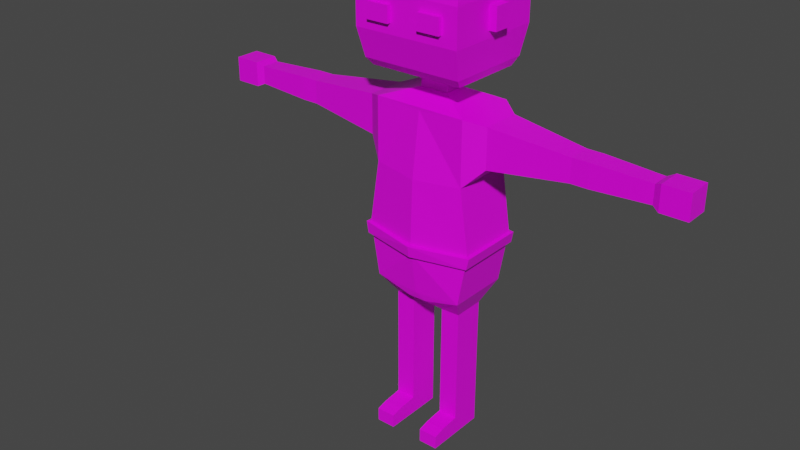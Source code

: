 # Source: Fiende.blend  (saved by Blender 2.91.10; exported with 4.5.12 LTS)
import bpy
from mathutils import Matrix  # noqa: F401  (used for matrix-valued properties, if any)

bpy.ops.wm.read_factory_settings(use_empty=True)
scene = bpy.context.scene
scene.name = 'Scene'

# ---- collections
col_collection = bpy.data.collections.new('Collection'); scene.collection.children.link(col_collection)

# ---- images (referenced by path relative to the original .blend; pixels are not part of the script)
import os
ASSET_DIR = os.environ.get("B2B_ASSET_DIR", "")  # directory of the original .blend (textures are referenced by path, not embedded)
HERE = os.path.dirname(os.path.abspath(__file__))  # packed textures are extracted next to this script under _unpacked/

def load_image(name, relpath, width, height, colorspace="sRGB"):
    """Load a texture the original file referenced (path relative to the .blend, or extracted next to this script)."""
    p = next((c for c in (os.path.join(HERE, relpath), os.path.join(ASSET_DIR, relpath)) if relpath and os.path.exists(c)), "")
    if p:
        img = bpy.data.images.load(p, check_existing=True)
        img.name = name
    else:  # same state as the original file: an image datablock whose file is absent (Cycles renders it pink)
        img = bpy.data.images.new(name, width, height)
        img.source = "FILE"
        img.filepath = "//" + (relpath or name)
    img.colorspace_settings.name = colorspace
    return img
img_imphenziapalette01_png = load_image('ImphenziaPalette01.png', 'ImphenziaPalette01.png', 1024, 1024, 'sRGB')

# ---- materials (node trees are filled in below, after node groups)
mat_material = bpy.data.materials.new('Material')
mat_material.alpha_threshold = 0.0
mat_material.use_transparent_shadow = False
mat_material.line_color = (0.0, 0.0, 0.0, 1.0)

# ---- material node trees
mat_material.use_nodes = True; mat_material.node_tree.nodes.clear()
_N = mat_material.node_tree.nodes; _L = mat_material.node_tree.links
n0 = _N.new('ShaderNodeOutputMaterial'); n0.name = 'Material Output'; n0.location = (300, 300)
n1 = _N.new('ShaderNodeBsdfPrincipled'); n1.name = 'Principled BSDF'; n1.location = (10, 300)
n1.distribution = 'GGX'
n1.subsurface_method = 'BURLEY'
n1.inputs[2].default_value = 0.4
n1.inputs[3].default_value = 1.45
n1.inputs[27].default_value = (0.0, 0.0, 0.0, 1.0)
n1.inputs[28].default_value = 1.0
n2 = _N.new('ShaderNodeTexImage'); n2.name = 'Image Texture'; n2.location = (-387, 156)
n2.image = img_imphenziapalette01_png
n2.interpolation = 'Closest'
_L.new(n1.outputs[0], n0.inputs[0])
_L.new(n2.outputs[0], n1.inputs[0])
n0.is_active_output = True

# ---- world
world_world = bpy.data.worlds.new('World'); scene.world = world_world
world_world.use_nodes = True; world_world.node_tree.nodes.clear()
_N = world_world.node_tree.nodes; _L = world_world.node_tree.links
n0 = _N.new('ShaderNodeOutputWorld'); n0.name = 'World Output'; n0.location = (300, 300)
n1 = _N.new('ShaderNodeBackground'); n1.name = 'Background'; n1.location = (10, 300)
n1.inputs[0].default_value = (0.05088, 0.05088, 0.05088, 1.0)
_L.new(n1.outputs[0], n0.inputs[0])
n0.is_active_output = True
world_world.color = (0.05088, 0.05088, 0.05088)
world_world.use_sun_shadow = False
world_world.sun_shadow_jitter_overblur = 0.0

# ---- meshes
me_cube = bpy.data.meshes.new('Cube')
me_cube.from_pydata([(0.1248, 0.08584, 0.91), (0.02465, 0.08584, 0.4004), (0.1248, -0.08584, 0.91), (0.02465, -0.08584, 0.4004), (0.0, 0.08584, 0.4004), (0.0, -0.08532, 0.9033), (0.0, -0.08584, 0.4004), (0.0, 0.09199, 0.91), (0.1248, 0.08584, 0.7401), (0.1505, 0.08584, 0.5703), (0.1248, -0.08584, 0.7401), (0.1505, -0.08584, 0.5703), (0.0, -0.108, 0.7335), (0.0, -0.1147, 0.5636), (0.0, 0.09199, 0.7401), (0.0, 0.102, 0.5703), (0.1248, 0.08584, 0.4256), (0.1248, -0.08584, 0.4256), (0.0, -0.09201, 0.419), (0.0, 0.102, 0.4256), (0.1248, 0.08584, 0.4256), (0.02465, 0.08584, 0.4004), (0.1248, -0.08584, 0.4256), (0.02465, -0.08584, 0.4004), (0.09763, 0.04315, 0.3668), (0.04576, 0.04315, 0.3653), (0.09763, -0.04315, 0.3668), (0.04576, -0.04315, 0.3653), (0.09715, 0.04315, 0.2297), (0.04528, 0.04315, 0.2297), (0.09715, -0.04315, 0.2297), (0.04528, -0.04315, 0.2297), (0.09715, 0.04315, 0.2142), (0.04528, 0.04315, 0.2142), (0.09715, -0.04315, 0.2142), (0.04528, -0.04315, 0.2142), (0.09715, 0.04315, 0.1958), (0.04528, 0.04315, 0.1958), (0.09715, -0.04315, 0.1958), (0.04528, -0.04315, 0.1958), (0.09715, 0.04315, 0.05098), (0.04528, 0.04315, 0.05098), (0.09715, -0.04315, 0.05098), (0.04528, -0.04315, 0.05098), (0.09715, 0.04315, 0.0009263), (0.04528, 0.04315, 0.0009263), (0.09715, -0.04315, 0.0009263), (0.04528, -0.04315, 0.0009263), (0.09715, -0.0965, 0.04525), (0.04528, -0.0965, 0.04525), (0.09715, -0.0965, 0.0009263), (0.04528, -0.0965, 0.0009263), (0.09715, -0.1267, 0.03756), (0.04528, -0.1267, 0.03756), (0.09715, -0.1267, 0.0009263), (0.04528, -0.1267, 0.0009263), (0.1715, 0.05332, 0.8943), (0.1715, -0.05332, 0.8943), (0.1715, 0.05332, 0.7888), (0.1715, -0.05332, 0.7888), (0.3803, 0.03144, 0.8727), (0.3803, -0.03144, 0.8727), (0.3803, 0.03144, 0.8105), (0.3803, -0.03144, 0.8105), (0.4017, 0.03144, 0.8727), (0.4017, -0.03144, 0.8727), (0.4017, 0.03144, 0.8105), (0.4017, -0.03144, 0.8105), (0.4246, 0.03144, 0.8727), (0.4246, -0.03144, 0.8727), (0.4246, 0.03144, 0.8105), (0.4246, -0.03144, 0.8105), (0.5772, 0.0248, 0.8661), (0.5772, -0.0248, 0.8661), (0.5772, 0.0248, 0.817), (0.5772, -0.0248, 0.817), (0.5955, 0.03349, 0.8747), (0.5955, -0.03349, 0.8747), (0.5955, 0.03349, 0.8085), (0.5955, -0.03349, 0.8085), (0.6657, 0.03349, 0.8747), (0.6657, -0.03349, 0.8747), (0.6657, 0.03349, 0.8085), (0.6657, -0.03349, 0.8085), (0.1248, 0.08584, 0.91), (0.1248, -0.08584, 0.91), (0.0, 0.08584, 0.91), (0.0, -0.08584, 0.91), (0.03789, 0.02995, 0.9382), (0.03789, -0.02995, 0.9382), (0.0, 0.02995, 0.9382), (0.0, -0.02995, 0.9382), (0.03789, 0.02995, 0.971), (0.03789, -0.02995, 0.971), (0.0, 0.02995, 0.971), (0.0, -0.02995, 0.971), (0.1253, 0.09965, 0.99), (0.1253, -0.09965, 0.99), (0.0, 0.09965, 0.99), (0.0, -0.09965, 0.99), (0.1338, 0.1177, 1.011), (0.1338, -0.1177, 1.011), (0.0, 0.1177, 1.011), (0.0, -0.1177, 1.011), (0.1338, 0.1177, 1.259), (0.1338, -0.1177, 1.259), (0.0, 0.1177, 1.259), (0.0, -0.1177, 1.259), (0.0, 0.1376, 1.087), (0.0, 0.1376, 1.183), (0.1431, 0.1376, 1.183), (0.1431, 0.1376, 1.087), (0.1431, -0.1376, 1.087), (0.1431, -0.1376, 1.183), (0.0, -0.1376, 1.183), (0.0, -0.1376, 1.087), (0.1431, 0.0231, 1.164), (0.1431, 0.0231, 1.106), (0.1431, -0.0231, 1.106), (0.1431, -0.0231, 1.164), (0.1637, 0.0231, 1.164), (0.1637, 0.0231, 1.106), (0.1637, -0.0231, 1.106), (0.1637, -0.0231, 1.164), (0.1023, -0.1376, 1.114), (0.1023, -0.1376, 1.156), (0.04082, -0.1376, 1.156), (0.04082, -0.1376, 1.114), (0.07155, -0.1376, 1.114), (0.07155, -0.1376, 1.156), (0.1023, -0.1485, 1.114), (0.1023, -0.1485, 1.156), (0.04082, -0.1485, 1.114), (0.04082, -0.1485, 1.156), (0.07155, -0.1485, 1.114), (0.07155, -0.1485, 1.156), (0.1451, 0.08584, 0.5398), (0.1451, -0.08584, 0.5398), (0.0, -0.1099, 0.5331), (0.0, 0.102, 0.5398), (0.1597, -0.09261, 0.5682), (0.0, -0.126, 0.5625), (0.0, 0.1134, 0.5702), (0.1594, 0.09308, 0.5688), (0.1532, 0.09395, 0.5384), (0.1534, -0.09363, 0.5378), (0.0, -0.1212, 0.532), (0.0, 0.1134, 0.5396)], [], [(4, 1, 3, 6), (2, 10, 59, 57), (14, 7, 0, 8), (5, 2, 85, 87), (10, 2, 5, 12), (9, 11, 140, 143), (11, 10, 12, 13), (138, 137, 145, 146), (15, 14, 8, 9), (136, 139, 147, 144), (9, 8, 10, 11), (3, 1, 21, 23), (4, 19, 16, 1), (3, 17, 18, 6), (20, 22, 26, 24), (17, 3, 23, 22), (16, 17, 22, 20), (1, 16, 20, 21), (26, 27, 31, 30), (22, 23, 27, 26), (23, 21, 25, 27), (21, 20, 24, 25), (31, 29, 33, 35), (27, 25, 29, 31), (25, 24, 28, 29), (24, 26, 30, 28), (32, 34, 38, 36), (29, 28, 32, 33), (28, 30, 34, 32), (30, 31, 35, 34), (39, 37, 41, 43), (34, 35, 39, 38), (35, 33, 37, 39), (33, 32, 36, 37), (43, 41, 45, 47), (37, 36, 40, 41), (36, 38, 42, 40), (38, 39, 43, 42), (45, 44, 46, 47), (41, 40, 44, 45), (40, 42, 46, 44), (43, 47, 51, 49), (49, 51, 55, 53), (47, 46, 50, 51), (42, 43, 49, 48), (46, 42, 48, 50), (52, 53, 55, 54), (48, 49, 53, 52), (50, 48, 52, 54), (51, 50, 54, 55), (59, 58, 62, 63), (10, 8, 58, 59), (8, 0, 56, 58), (0, 2, 57, 56), (61, 63, 67, 65), (58, 56, 60, 62), (57, 59, 63, 61), (56, 57, 61, 60), (67, 66, 70, 71), (60, 61, 65, 64), (63, 62, 66, 67), (62, 60, 64, 66), (70, 68, 72, 74), (66, 64, 68, 70), (65, 67, 71, 69), (64, 65, 69, 68), (73, 75, 79, 77), (69, 71, 75, 73), (68, 69, 73, 72), (71, 70, 74, 75), (79, 78, 82, 83), (72, 73, 77, 76), (75, 74, 78, 79), (74, 72, 76, 78), (82, 80, 81, 83), (78, 76, 80, 82), (77, 79, 83, 81), (76, 77, 81, 80), (87, 85, 89, 91), (0, 7, 86, 84), (2, 0, 84, 85), (91, 89, 93, 95), (85, 84, 88, 89), (84, 86, 90, 88), (95, 93, 97, 99), (89, 88, 92, 93), (88, 90, 94, 92), (96, 98, 102, 100), (93, 92, 96, 97), (92, 94, 98, 96), (110, 109, 106, 104), (99, 97, 101, 103), (97, 96, 100, 101), (104, 106, 107, 105), (114, 113, 105, 107), (113, 110, 104, 105), (101, 100, 111, 112), (112, 111, 110, 113), (103, 101, 112, 115), (115, 112, 113, 114), (100, 102, 108, 111), (111, 108, 109, 110), (118, 119, 116, 117), (122, 121, 120, 123), (119, 118, 122, 123), (118, 117, 121, 122), (117, 116, 120, 121), (116, 119, 123, 120), (128, 129, 125, 124), (127, 126, 129, 128), (134, 130, 131, 135), (132, 134, 135, 133), (124, 125, 131, 130), (125, 129, 135, 131), (129, 126, 133, 135), (126, 127, 132, 133), (128, 124, 130, 134), (127, 128, 134, 132), (16, 136, 137, 17), (19, 139, 136, 16), (17, 137, 138, 18), (145, 140, 141, 146), (147, 142, 143, 144), (144, 143, 140, 145), (137, 136, 144, 145), (15, 9, 143, 142), (11, 13, 141, 140)])
_uv = me_cube.uv_layers.new(name='UVMap')
_uv.uv.foreach_set('vector', [0.9558, 0.8079, 0.9558, 0.8079, 0.9558, 0.8079, 0.9558, 0.8079, 0.8069, 0.8234, 0.8069, 0.8234, 0.8069, 0.8234, 0.8069, 0.8234, 0.8069, 0.8234, 0.8069, 0.8234, 0.8069, 0.8234, 0.8069, 0.8234, 0.8069, 0.8234, 0.8069, 0.8234, 0.8069, 0.8234, 0.8069, 0.8234, 0.8069, 0.8234, 0.8069, 0.8234, 0.8069, 0.8234, 0.8069, 0.8234, 0.9372, 0.9381, 0.9372, 0.9381, 0.9372, 0.9381, 0.9372, 0.9381, 0.8069, 0.8234, 0.8069, 0.8234, 0.8069, 0.8234, 0.8069, 0.8234, 0.9372, 0.9381, 0.9372, 0.9381, 0.9372, 0.9381, 0.9372, 0.9381, 0.8069, 0.8234, 0.8069, 0.8234, 0.8069, 0.8234, 0.8069, 0.8234, 0.9372, 0.9381, 0.9372, 0.9381, 0.9372, 0.9381, 0.9372, 0.9381, 0.8069, 0.8234, 0.8069, 0.8234, 0.8069, 0.8234, 0.8069, 0.8234, 0.1807, 0.4514, 0.1807, 0.4514, 0.1807, 0.4514, 0.1807, 0.4514, 0.9558, 0.8079, 0.9558, 0.8079, 0.9558, 0.8079, 0.9558, 0.8079, 0.9744, 0.8296, 0.9744, 0.8296, 0.9744, 0.8296, 0.9744, 0.8296, 0.9589, 0.8172, 0.9589, 0.8172, 0.9589, 0.8172, 0.9589, 0.8172, 0.9558, 0.8079, 0.9558, 0.8079, 0.9558, 0.8079, 0.9558, 0.8079, 0.1807, 0.4514, 0.1807, 0.4514, 0.1807, 0.4514, 0.1807, 0.4514, 0.9558, 0.8079, 0.9558, 0.8079, 0.9558, 0.8079, 0.9558, 0.8079, 0.9558, 0.8079, 0.9558, 0.8079, 0.9558, 0.8079, 0.9558, 0.8079, 0.9558, 0.8079, 0.9558, 0.8079, 0.9558, 0.8079, 0.9558, 0.8079, 0.9558, 0.8079, 0.9558, 0.8079, 0.9558, 0.8079, 0.9558, 0.8079, 0.9558, 0.8079, 0.9558, 0.8079, 0.9558, 0.8079, 0.9558, 0.8079, 0.9558, 0.8079, 0.9558, 0.8079, 0.9558, 0.8079, 0.9558, 0.8079, 0.9558, 0.8079, 0.9558, 0.8079, 0.9558, 0.8079, 0.9558, 0.8079, 0.9558, 0.8079, 0.9558, 0.8079, 0.9558, 0.8079, 0.9558, 0.8079, 0.9589, 0.8172, 0.9589, 0.8172, 0.9589, 0.8172, 0.9589, 0.8172, 0.9589, 0.8172, 0.9589, 0.8172, 0.9589, 0.8172, 0.9589, 0.8172, 0.9558, 0.8079, 0.9558, 0.8079, 0.9558, 0.8079, 0.9558, 0.8079, 0.9589, 0.8172, 0.9589, 0.8172, 0.9589, 0.8172, 0.9589, 0.8172, 0.9558, 0.8079, 0.9558, 0.8079, 0.9558, 0.8079, 0.9558, 0.8079, 0.9558, 0.8079, 0.9558, 0.8079, 0.9558, 0.8079, 0.9558, 0.8079, 0.9558, 0.8079, 0.9558, 0.8079, 0.9558, 0.8079, 0.9558, 0.8079, 0.9558, 0.8079, 0.9558, 0.8079, 0.9558, 0.8079, 0.9558, 0.8079, 0.9558, 0.8079, 0.9558, 0.8079, 0.9558, 0.8079, 0.9558, 0.8079, 0.9589, 0.9288, 0.9589, 0.9288, 0.9589, 0.9288, 0.9589, 0.9288, 0.9558, 0.8079, 0.9558, 0.8079, 0.9558, 0.8079, 0.9558, 0.8079, 0.9589, 0.8172, 0.9589, 0.8172, 0.9589, 0.8172, 0.9589, 0.8172, 0.9558, 0.8079, 0.9558, 0.8079, 0.9558, 0.8079, 0.9558, 0.8079, 0.9589, 0.9288, 0.9589, 0.9288, 0.9589, 0.9288, 0.9589, 0.9288, 0.9589, 0.9288, 0.9589, 0.9288, 0.9589, 0.9288, 0.9589, 0.9288, 0.9589, 0.9288, 0.9589, 0.9288, 0.9589, 0.9288, 0.9589, 0.9288, 0.9589, 0.9288, 0.9589, 0.9288, 0.9589, 0.9288, 0.9589, 0.9288, 0.9589, 0.9288, 0.9589, 0.9288, 0.9589, 0.9288, 0.9589, 0.9288, 0.9589, 0.9288, 0.9589, 0.9288, 0.9589, 0.9288, 0.9589, 0.9288, 0.9589, 0.9288, 0.9589, 0.9288, 0.9589, 0.9288, 0.9589, 0.9288, 0.9589, 0.9288, 0.9589, 0.9288, 0.9589, 0.9288, 0.9589, 0.9288, 0.9589, 0.9288, 0.9589, 0.9288, 0.9589, 0.9288, 0.9589, 0.9288, 0.9589, 0.9288, 0.9589, 0.9288, 0.9589, 0.9288, 0.9589, 0.9288, 0.9589, 0.9288, 0.9589, 0.9288, 0.9589, 0.9288, 0.9589, 0.9288, 0.9589, 0.9288, 0.9589, 0.9288, 0.9589, 0.9288, 0.9589, 0.9288, 0.8069, 0.8234, 0.8069, 0.8234, 0.8069, 0.8234, 0.8069, 0.8234, 0.8069, 0.8234, 0.8069, 0.8234, 0.8069, 0.8234, 0.8069, 0.8234, 0.8069, 0.8234, 0.8069, 0.8234, 0.8069, 0.8234, 0.8069, 0.8234, 0.8069, 0.8234, 0.8069, 0.8234, 0.8069, 0.8234, 0.8069, 0.8234, 0.8069, 0.8234, 0.8069, 0.8234, 0.8069, 0.8234, 0.8069, 0.8234, 0.8069, 0.8234, 0.8069, 0.8234, 0.8069, 0.8234, 0.8069, 0.8234, 0.8069, 0.8234, 0.8069, 0.8234, 0.8069, 0.8234, 0.8069, 0.8234, 0.8069, 0.8234, 0.8069, 0.8234, 0.8069, 0.8234, 0.8069, 0.8234, 0.8069, 0.8234, 0.8069, 0.8234, 0.8069, 0.8234, 0.8069, 0.8234, 0.8069, 0.8234, 0.8069, 0.8234, 0.8069, 0.8234, 0.8069, 0.8234, 0.8069, 0.8234, 0.8069, 0.8234, 0.8069, 0.8234, 0.8069, 0.8234, 0.8069, 0.8234, 0.8069, 0.8234, 0.8069, 0.8234, 0.8069, 0.8234, 0.8069, 0.8234, 0.8069, 0.8234, 0.8069, 0.8234, 0.8069, 0.8234, 0.8069, 0.8234, 0.8069, 0.8234, 0.8069, 0.8234, 0.8069, 0.8234, 0.8069, 0.8234, 0.8069, 0.8234, 0.8069, 0.8234, 0.8069, 0.8234, 0.8069, 0.8234, 0.8069, 0.8234, 0.8069, 0.8234, 0.8069, 0.8234, 0.1807, 0.4514, 0.1807, 0.4514, 0.1807, 0.4514, 0.1807, 0.4514, 0.8069, 0.8234, 0.8069, 0.8234, 0.8069, 0.8234, 0.8069, 0.8234, 0.8069, 0.8234, 0.8069, 0.8234, 0.8069, 0.8234, 0.8069, 0.8234, 0.8069, 0.8234, 0.8069, 0.8234, 0.8069, 0.8234, 0.8069, 0.8234, 0.1807, 0.4514, 0.1807, 0.4514, 0.1807, 0.4514, 0.1807, 0.4514, 0.1807, 0.4514, 0.1807, 0.4514, 0.1807, 0.4514, 0.1807, 0.4514, 0.1807, 0.4514, 0.1807, 0.4514, 0.1807, 0.4514, 0.1807, 0.4514, 0.1807, 0.4514, 0.1807, 0.4514, 0.1807, 0.4514, 0.1807, 0.4514, 0.1807, 0.4514, 0.1807, 0.4514, 0.1807, 0.4514, 0.1807, 0.4514, 0.1807, 0.4514, 0.1807, 0.4514, 0.1807, 0.4514, 0.1807, 0.4514, 0.1807, 0.4514, 0.1807, 0.4514, 0.1807, 0.4514, 0.1807, 0.4514, 0.1807, 0.4514, 0.1807, 0.4514, 0.1807, 0.4514, 0.1807, 0.4514, 0.8069, 0.8234, 0.8069, 0.8234, 0.8069, 0.8234, 0.8069, 0.8234, 0.8069, 0.8234, 0.8069, 0.8234, 0.8069, 0.8234, 0.8069, 0.8234, 0.1807, 0.4514, 0.1807, 0.4514, 0.1807, 0.4514, 0.1807, 0.4514, 0.1807, 0.4514, 0.1807, 0.4514, 0.1807, 0.4514, 0.1807, 0.4514, 0.8069, 0.8234, 0.8069, 0.8234, 0.8069, 0.8234, 0.8069, 0.8234, 0.8069, 0.8234, 0.8069, 0.8234, 0.8069, 0.8234, 0.8069, 0.8234, 0.1807, 0.4514, 0.1807, 0.4514, 0.1807, 0.4514, 0.1807, 0.4514, 0.1807, 0.4514, 0.1807, 0.4514, 0.1807, 0.4514, 0.1807, 0.4514, 0.1807, 0.4514, 0.1807, 0.4514, 0.1807, 0.4514, 0.1807, 0.4514, 0.1807, 0.4514, 0.1807, 0.4514, 0.1807, 0.4514, 0.1807, 0.4514, 0.1807, 0.4514, 0.1807, 0.4514, 0.1807, 0.4514, 0.1807, 0.4514, 0.1807, 0.4514, 0.1807, 0.4514, 0.1807, 0.4514, 0.1807, 0.4514, 0.1807, 0.4514, 0.1807, 0.4514, 0.1807, 0.4514, 0.1807, 0.4514, 0.1807, 0.4514, 0.1807, 0.4514, 0.1807, 0.4514, 0.1807, 0.4514, 0.1807, 0.4514, 0.1807, 0.4514, 0.1807, 0.4514, 0.1807, 0.4514, 0.1807, 0.4514, 0.1807, 0.4514, 0.1807, 0.4514, 0.1807, 0.4514, 0.1807, 0.4514, 0.1807, 0.4514, 0.1807, 0.4514, 0.1807, 0.4514, 0.1807, 0.4514, 0.1807, 0.4514, 0.1807, 0.4514, 0.1807, 0.4514, 0.1807, 0.4514, 0.1807, 0.4514, 0.1807, 0.4514, 0.1807, 0.4514, 0.1807, 0.4514, 0.1807, 0.4514, 0.1807, 0.4514, 0.1807, 0.4514, 0.1807, 0.4514, 0.1807, 0.4514, 0.1807, 0.4514, 0.1807, 0.4514, 0.1807, 0.4514, 0.1807, 0.4514, 0.1807, 0.4514, 0.1807, 0.4514, 0.1807, 0.4514, 0.1807, 0.4514, 0.1807, 0.4514, 0.1807, 0.4514, 0.1807, 0.4514, 0.1807, 0.4514, 0.1807, 0.4514, 0.1807, 0.4514, 0.1807, 0.4514, 0.1807, 0.4514, 0.1807, 0.4514, 0.1807, 0.4514, 0.1807, 0.4514, 0.1807, 0.4514, 0.1807, 0.4514, 0.1807, 0.4514, 0.1807, 0.4514, 0.1807, 0.4514, 0.1807, 0.4514, 0.1807, 0.4514, 0.1807, 0.4514, 0.1807, 0.4514, 0.1807, 0.4514, 0.1807, 0.4514, 0.1807, 0.4514, 0.1807, 0.4514, 0.1807, 0.4514, 0.1807, 0.4514, 0.1807, 0.4514, 0.1807, 0.4514, 0.1807, 0.4514, 0.1807, 0.4514, 0.05974, 0.9288, 0.05974, 0.9288, 0.05974, 0.9288, 0.05974, 0.9288, 0.4318, 0.8296, 0.4318, 0.8296, 0.4318, 0.8296, 0.4318, 0.8296, 0.05974, 0.9288, 0.05974, 0.9288, 0.05974, 0.9288, 0.05974, 0.9288, 0.4318, 0.8296, 0.4318, 0.8296, 0.4318, 0.8296, 0.4318, 0.8296, 0.05974, 0.9288, 0.05974, 0.9288, 0.05974, 0.9288, 0.05974, 0.9288, 0.05974, 0.9288, 0.05974, 0.9288, 0.05974, 0.9288, 0.05974, 0.9288, 0.4318, 0.8296, 0.4318, 0.8296, 0.4318, 0.8296, 0.4318, 0.8296, 0.4318, 0.8296, 0.4318, 0.8296, 0.4318, 0.8296, 0.4318, 0.8296, 0.05974, 0.9288, 0.05974, 0.9288, 0.05974, 0.9288, 0.05974, 0.9288, 0.4318, 0.8296, 0.4318, 0.8296, 0.4318, 0.8296, 0.4318, 0.8296, 0.9093, 0.8296, 0.9093, 0.8296, 0.9093, 0.8296, 0.9093, 0.8296, 0.9093, 0.8296, 0.9093, 0.8296, 0.9093, 0.8296, 0.9093, 0.8296, 0.9434, 0.8017, 0.9434, 0.8017, 0.9434, 0.8017, 0.9434, 0.8017, 0.9372, 0.9381, 0.9372, 0.9381, 0.9372, 0.9381, 0.9372, 0.9381, 0.8069, 0.8234, 0.8069, 0.8234, 0.8069, 0.8234, 0.8069, 0.8234, 0.9372, 0.9381, 0.9372, 0.9381, 0.9372, 0.9381, 0.9372, 0.9381, 0.9372, 0.9381, 0.9372, 0.9381, 0.9372, 0.9381, 0.9372, 0.9381, 0.9372, 0.9381, 0.9372, 0.9381, 0.9372, 0.9381, 0.9372, 0.9381, 0.9372, 0.9381, 0.9372, 0.9381, 0.9372, 0.9381, 0.9372, 0.9381])
me_cube.materials.append(mat_material)
me_cube.use_remesh_preserve_volume = False
me_cube.use_remesh_preserve_attributes = False
me_cube.use_mirror_vertex_groups = False
me_cube.update()
arm_armature = bpy.data.armatures.new('Armature')  # bones are not reproduced

# ---- objects
ob_gubbe = bpy.data.objects.new('Gubbe', me_cube)
ob_armature = bpy.data.objects.new('Armature', arm_armature)

# ---- transforms, parenting, visibility, modifiers, constraints
ob_gubbe.parent = ob_armature
ob_gubbe.matrix_parent_inverse = Matrix(((5.906, -0.0, 0.0, -0.0), (-0.0, 5.906, -0.0, 0.0), (0.0, -0.0, 5.906, -2.466), (-0.0, 0.0, -0.0, 1.0)))
ob_gubbe.location = (0.0, 0.0, 0.0)
ob_gubbe.lock_rotations_4d = False
ob_gubbe.empty_display_type = 'ARROWS'
ob_gubbe.lineart.crease_threshold = 0.0
_vg = ob_gubbe.vertex_groups.new(name='Root')
for _i, _w in zip([1, 3, 4, 6, 8, 9, 11, 12, 13, 14, 15, 16, 17, 18, 19, 136, 137, 138, 139, 140, 141, 142, 143, 144, 145, 146, 147], [0.6732, 0.7239, 0.759, 0.7529, 0.002433, 0.1046, 0.1073, 0.07165, 0.5131, 0.057, 0.5467, 0.1217, 0.1244, 0.751, 0.7104, 0.1155, 0.1241, 0.4207, 0.4092, 0.1017, 0.5025, 0.5229, 0.09608, 0.1091, 0.1183, 0.442, 0.4319]): _vg.add([_i], _w, 'REPLACE')
_vg = ob_gubbe.vertex_groups.new(name='Spine1')
for _i, _w in zip([1, 3, 4, 6, 9, 11, 13, 15, 16, 17, 18, 19, 136, 137, 138, 139, 140, 141, 142, 143, 144, 145, 146, 147], [0.08286, 0.07136, 0.08842, 0.07029, 0.1306, 0.1291, 0.161, 0.1809, 0.06758, 0.07226, 0.09069, 0.1126, 0.2453, 0.2381, 0.316, 0.3775, 0.1464, 0.1897, 0.2215, 0.1473, 0.2222, 0.2159, 0.2821, 0.3455]): _vg.add([_i], _w, 'REPLACE')
_vg = ob_gubbe.vertex_groups.new(name='Spine2')
for _i, _w in zip([0, 2, 5, 7, 8, 9, 10, 11, 12, 13, 14, 15, 17, 18, 57, 58, 59, 85, 86, 87, 88, 89, 90, 91, 94, 136, 137, 138, 139, 140, 141, 142, 143, 144, 145, 146, 147], [0.07999, 0.0993, 0.6992, 0.4055, 0.607, 0.1189, 0.6244, 0.131, 0.7873, 0.1638, 0.7947, 0.1327, 0.0007747, 0.004576, 0.003456, 0.1128, 0.1098, 0.02, 0.4023, 0.6662, 0.05139, 0.03579, 0.2927, 0.06888, 0.05098, 0.07844, 0.08804, 0.09475, 0.07009, 0.1208, 0.1464, 0.1165, 0.1089, 0.0853, 0.09597, 0.1085, 0.08167]): _vg.add([_i], _w, 'REPLACE')
_vg = ob_gubbe.vertex_groups.new(name='Head')
for _i, _w in zip([5, 7, 84, 85, 86, 87, 88, 89, 90, 91, 92, 93, 94, 95, 96, 97, 98, 99, 100, 101, 102, 103, 104, 105, 106, 107, 108, 109, 110, 111, 112, 113, 114, 115, 116, 117, 118, 119, 120, 121, 122, 123, 124, 125, 126, 127, 128, 129, 130, 131, 132, 133, 134, 135], [0.08266, 0.006917, 0.04281, 0.06629, 0.01048, 0.1022, 0.08122, 0.1603, 0.0534, 0.7541, 0.8324, 0.8841, 0.8099, 0.9353, 0.95, 0.9593, 0.9343, 0.9694, 0.9625, 0.9705, 0.9535, 0.9775, 0.9956, 0.9964, 0.9966, 0.9972, 0.9798, 0.9922, 0.9923, 0.9826, 0.9861, 0.994, 0.9952, 0.9892, 1.0, 1.0, 1.0, 1.0, 1.0, 1.0, 1.0, 1.0, 1.0, 1.0, 1.0, 1.0, 1.0, 1.0, 1.0, 1.0, 1.0, 1.0, 1.0, 1.0]): _vg.add([_i], _w, 'REPLACE')
_vg = ob_gubbe.vertex_groups.new(name='Shoulder.L')
for _i, _w in zip([0, 2, 5, 7, 8, 9, 10, 11, 12, 14, 56, 57, 58, 59, 84, 85, 86, 87, 88, 89, 90, 91, 92, 93, 94, 95, 96, 97, 98, 99, 100, 101, 102, 136, 137, 140, 143, 144, 145], [0.5883, 0.5911, 0.1699, 0.3555, 0.2411, 0.03249, 0.2147, 0.03107, 0.06375, 0.07699, 0.193, 0.1748, 0.7196, 0.7355, 0.9896, 0.8953, 0.3578, 0.1876, 0.8232, 0.7894, 0.3781, 0.1715, 0.1398, 0.1051, 0.09136, 0.05284, 0.03174, 0.02375, 0.03887, 0.001144, 0.01089, 0.00331, 0.01375, 0.001372, 0.001323, 0.02505, 0.02613, 0.00723, 0.006938]): _vg.add([_i], _w, 'REPLACE')
_vg = ob_gubbe.vertex_groups.new(name='Overarm.L')
for _i, _w in zip([0, 2, 5, 7, 10, 56, 57, 58, 59, 86, 87], [0.2918, 0.2805, 0.01108, 0.05799, 0.01564, 0.7501, 0.7605, 0.1086, 0.0972, 0.05192, 0.005396]): _vg.add([_i], _w, 'REPLACE')
_vg = ob_gubbe.vertex_groups.new(name='Underarm.L')
for _i, _w in zip([56, 57, 58, 59, 60, 61, 62, 63, 64, 65, 66, 67, 68, 69, 70, 71, 72, 73, 74, 75, 76, 77, 78], [0.01724, 0.01642, 0.02342, 0.02335, 0.9867, 0.9741, 0.9806, 0.9699, 0.9934, 0.9803, 0.9856, 0.9753, 0.9921, 0.9694, 0.975, 0.9623, 0.7677, 0.08272, 0.108, 0.02989, 0.2195, 0.01979, 0.04744]): _vg.add([_i], _w, 'REPLACE')
_vg = ob_gubbe.vertex_groups.new(name='Hand.L')
for _i, _w in zip([69, 71, 72, 73, 74, 75, 76, 77, 78, 79, 80, 81, 82, 83], [0.00704, 0.02002, 0.2322, 0.9172, 0.8919, 0.96, 0.7805, 0.9651, 0.9513, 0.9822, 0.9757, 0.9922, 0.9891, 0.9953]): _vg.add([_i], _w, 'REPLACE')
_vg = ob_gubbe.vertex_groups.new(name='Shoulder.R')
for _i, _w in zip([7, 86, 88, 90, 94], [0.1272, 0.1352, 0.03466, 0.2693, 0.04312]): _vg.add([_i], _w, 'REPLACE')
_vg = ob_gubbe.vertex_groups.new(name='Overarm.R')
_vg = ob_gubbe.vertex_groups.new(name='Underarm.R')
_vg = ob_gubbe.vertex_groups.new(name='Hand.R')
_vg = ob_gubbe.vertex_groups.new(name='Upper leg L')
for _i, _w in zip([1, 3, 4, 6, 8, 9, 10, 11, 12, 13, 15, 16, 17, 18, 19, 20, 21, 22, 23, 24, 25, 26, 27, 28, 29, 30, 31, 32, 33, 34, 35, 36, 37, 38, 39, 136, 137, 138, 139, 140, 141, 142, 143, 144, 145, 146, 147], [0.2224, 0.1788, 0.1313, 0.1516, 0.002371, 0.006996, 0.0599, 0.0001704, 0.01215, 0.1381, 0.1147, 0.7833, 0.7698, 0.1261, 0.1505, 0.9947, 0.9925, 0.9947, 0.9944, 0.9913, 0.9903, 0.9947, 0.9927, 0.7653, 0.7602, 0.8744, 0.8645, 0.4268, 0.4274, 0.5127, 0.5125, 0.1535, 0.1566, 0.1077, 0.1159, 0.001702, 0.005143, 0.1528, 0.1287, 0.0404, 0.1395, 0.1167, 0.03756, 0.0003164, 0.0005222, 0.1501, 0.1244]): _vg.add([_i], _w, 'REPLACE')
_vg = ob_gubbe.vertex_groups.new(name='Lower leg L')
for _i, _w in zip([28, 29, 30, 31, 32, 33, 34, 35, 36, 37, 38, 39, 40, 41, 42, 43, 44, 45, 46, 47], [0.2289, 0.2336, 0.1234, 0.1329, 0.5588, 0.5578, 0.4795, 0.4787, 0.8172, 0.8133, 0.8652, 0.8549, 0.4814, 0.4806, 0.003409, 0.01651, 0.4536, 0.4522, 0.001909, 0.007041]): _vg.add([_i], _w, 'REPLACE')
_vg = ob_gubbe.vertex_groups.new(name='foot L')
for _i, _w in zip([36, 37, 38, 39, 40, 41, 42, 43, 44, 45, 46, 47, 48, 49, 50, 51, 52, 53, 54, 55], [0.008592, 0.01008, 0.004154, 0.008369, 0.5154, 0.516, 0.9718, 0.9648, 0.5457, 0.5471, 0.9738, 0.9712, 0.9965, 0.9955, 0.9979, 0.9973, 0.9988, 0.9985, 0.9994, 0.9992]): _vg.add([_i], _w, 'REPLACE')
_vg = ob_gubbe.vertex_groups.new(name='Upper leg R')
_vg = ob_gubbe.vertex_groups.new(name='Lower leg R')
_vg = ob_gubbe.vertex_groups.new(name='foot R')
_vg = ob_gubbe.vertex_groups.new(name='Group')
for _i, _w in zip([22, 124, 125, 126, 127, 128, 129, 130, 131, 132, 133, 134, 135], [0.0, 1.0, 1.0, 1.0, 1.0, 1.0, 1.0, 1.0, 1.0, 1.0, 1.0, 1.0, 1.0]): _vg.add([_i], _w, 'REPLACE')
_m = ob_gubbe.modifiers.new('Mirror', 'MIRROR')
_m.use_clip = True
_m = ob_gubbe.modifiers.new('Armature', 'ARMATURE')
_m.object = ob_armature
ob_armature.location = (0.0, 0.0, 0.4175)
ob_armature.scale = (0.1693, 0.1693, 0.1693)
ob_armature.show_in_front = True
ob_armature.lineart.crease_threshold = 0.0

# ---- collection membership
col_collection.objects.link(ob_gubbe)
col_collection.objects.link(ob_armature)

# ---- scene / render settings (as saved in the file)
scene.frame_start = 0; scene.frame_end = 23; scene.frame_set(23)
scene.render.engine = 'BLENDER_EEVEE_NEXT'
scene.cycles.use_denoising = False
scene.cycles.samples = 128
scene.cycles.sampling_pattern = 'TABULATED_SOBOL'
scene.cycles.use_adaptive_sampling = False
scene.cycles.use_light_tree = False
scene.view_settings.view_transform = 'Filmic'
bpy.context.view_layer.update()

# ---- added for rendering (the .blend has no active camera and no usable light): camera, sun
cam_auto = bpy.data.cameras.new('AutoCamera')
cam_auto.lens = 50.0
cam_auto.sensor_width = 36.0
cam_auto.clip_end = 1000.0
ob_auto_camera = bpy.data.objects.new('AutoCamera', cam_auto)
scene.collection.objects.link(ob_auto_camera)
ob_auto_camera.location = (1.50298, -1.9572, 1.83472)
ob_auto_camera.rotation_euler = (1.09748, -7.21219e-08, 0.694738)
scene.camera = ob_auto_camera
light_auto_sun = bpy.data.lights.new('AutoSun', 'SUN')
light_auto_sun.energy = 3.0
light_auto_sun.angle = 0.0523599
ob_auto_sun = bpy.data.objects.new('AutoSun', light_auto_sun)
scene.collection.objects.link(ob_auto_sun)
ob_auto_sun.rotation_euler = (0.872665, 0.174533, 0.523599)
bpy.context.view_layer.update()
